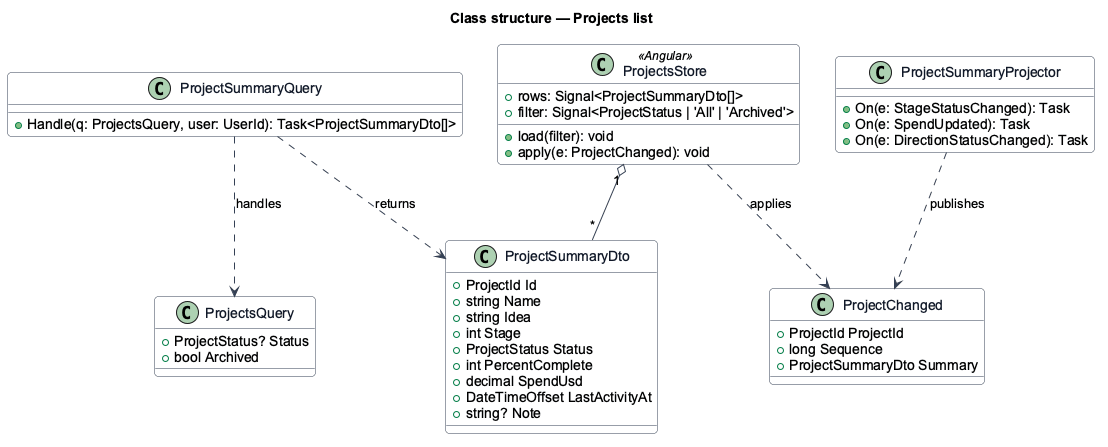

The diagram above was rendered by PlantUML. Its source (embedded in the PNG):
@startuml
skinparam backgroundColor #FFFFFF
skinparam shadowing false
skinparam roundcorner 8
skinparam defaultFontName Arial
skinparam ArrowColor #344054
skinparam class {
  BorderColor #344054
  FontColor #101828
  BackgroundColor #F9FAFB
}
title Class structure — Projects list

class ProjectSummaryDto {
  +ProjectId Id
  +string Name
  +string Idea
  +int Stage
  +ProjectStatus Status
  +int PercentComplete
  +decimal SpendUsd
  +DateTimeOffset LastActivityAt
  +string? Note
}
class ProjectsQuery {
  +ProjectStatus? Status
  +bool Archived
}
class ProjectSummaryQuery {
  +Handle(q: ProjectsQuery, user: UserId): Task<ProjectSummaryDto[]>
}
class ProjectSummaryProjector {
  +On(e: StageStatusChanged): Task
  +On(e: SpendUpdated): Task
  +On(e: DirectionStatusChanged): Task
}
class ProjectsStore <<Angular>> {
  +rows: Signal<ProjectSummaryDto[]>
  +filter: Signal<ProjectStatus | 'All' | 'Archived'>
  +load(filter): void
  +apply(e: ProjectChanged): void
}
class ProjectChanged {
  +ProjectId ProjectId
  +long Sequence
  +ProjectSummaryDto Summary
}
ProjectSummaryQuery ..> ProjectsQuery : handles
ProjectSummaryQuery ..> ProjectSummaryDto : returns
ProjectSummaryProjector ..> ProjectChanged : publishes
ProjectsStore "1" o-- "*" ProjectSummaryDto
ProjectsStore ..> ProjectChanged : applies
@enduml